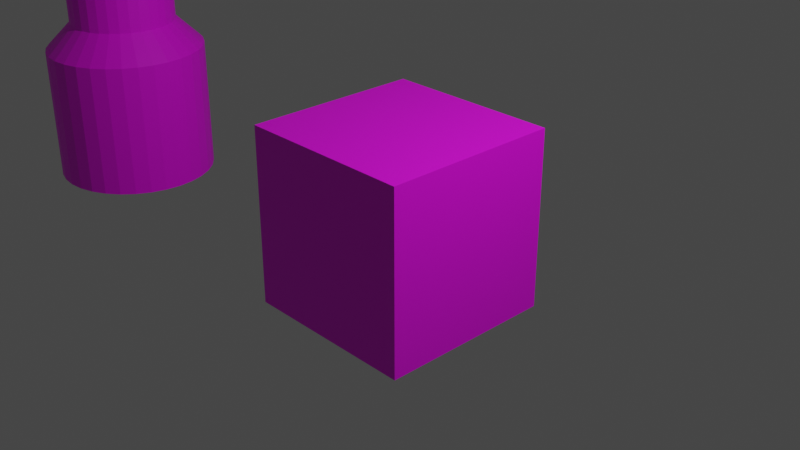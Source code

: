 # Source: untitled.blend  (saved by Blender 2.80.75; exported with 4.5.12 LTS)
import bpy
from mathutils import Matrix  # noqa: F401  (used for matrix-valued properties, if any)

bpy.ops.wm.read_factory_settings(use_empty=True)
scene = bpy.context.scene
scene.name = 'Scene'

# ---- collections
col_collection = bpy.data.collections.new('Collection'); scene.collection.children.link(col_collection)

# ---- images (referenced by path relative to the original .blend; pixels are not part of the script)
import os
ASSET_DIR = os.environ.get("B2B_ASSET_DIR", "")  # directory of the original .blend (textures are referenced by path, not embedded)
HERE = os.path.dirname(os.path.abspath(__file__))  # packed textures are extracted next to this script under _unpacked/

def load_image(name, relpath, width, height, colorspace="sRGB"):
    """Load a texture the original file referenced (path relative to the .blend, or extracted next to this script)."""
    p = next((c for c in (os.path.join(HERE, relpath), os.path.join(ASSET_DIR, relpath)) if relpath and os.path.exists(c)), "")
    if p:
        img = bpy.data.images.load(p, check_existing=True)
        img.name = name
    else:  # same state as the original file: an image datablock whose file is absent (Cycles renders it pink)
        img = bpy.data.images.new(name, width, height)
        img.source = "FILE"
        img.filepath = "//" + (relpath or name)
    img.colorspace_settings.name = colorspace
    return img
img_color_grid = load_image('color grid', '', 1024, 1024, 'sRGB')
img_uvdemo2_png = load_image('uvdemo2.png', 'uvdemo2.png', 1024, 1024, 'sRGB')

# ---- materials (node trees are filled in below, after node groups)
mat_material = bpy.data.materials.new('Material')
mat_material.alpha_threshold = 0.0
mat_material.use_transparent_shadow = False
mat_material.line_color = (0.0, 0.0, 0.0, 1.0)
mat_material_001 = bpy.data.materials.new('Material.001')
mat_material_001.use_transparent_shadow = False
mat_material_002 = bpy.data.materials.new('Material.002')
mat_material_002.use_transparent_shadow = False

# ---- material node trees
mat_material.use_nodes = True; mat_material.node_tree.nodes.clear()
_N = mat_material.node_tree.nodes; _L = mat_material.node_tree.links
n0 = _N.new('ShaderNodeOutputMaterial'); n0.name = 'Material Output'; n0.location = (300, 300)
n1 = _N.new('ShaderNodeBsdfPrincipled'); n1.name = 'Principled BSDF'; n1.location = (10, 300)
n1.distribution = 'GGX'
n1.subsurface_method = 'BURLEY'
n1.inputs[2].default_value = 0.4
n1.inputs[3].default_value = 1.45
n1.inputs[27].default_value = (0.0, 0.0, 0.0, 1.0)
n1.inputs[28].default_value = 1.0
n2 = _N.new('ShaderNodeTexImage'); n2.name = 'Image Texture'; n2.location = (-280, 280)
n2.image = img_color_grid
_L.new(n1.outputs[0], n0.inputs[0])
_L.new(n2.outputs[0], n1.inputs[0])
n0.is_active_output = True
mat_material_001.use_nodes = True; mat_material_001.node_tree.nodes.clear()
_N = mat_material_001.node_tree.nodes; _L = mat_material_001.node_tree.links
n0 = _N.new('ShaderNodeOutputMaterial'); n0.name = 'Material Output'; n0.location = (300, 300)
n1 = _N.new('ShaderNodeBsdfPrincipled'); n1.name = 'Principled BSDF'; n1.location = (10, 300)
n1.distribution = 'GGX'
n1.subsurface_method = 'BURLEY'
n1.inputs[0].default_value = (0.0, 0.0, 0.0, 1.0)
n1.inputs[3].default_value = 1.45
n1.inputs[27].default_value = (0.0, 0.0, 0.0, 1.0)
n1.inputs[28].default_value = 1.0
_L.new(n1.outputs[0], n0.inputs[0])
n0.is_active_output = True
mat_material_002.use_nodes = True; mat_material_002.node_tree.nodes.clear()
_N = mat_material_002.node_tree.nodes; _L = mat_material_002.node_tree.links
n0 = _N.new('ShaderNodeOutputMaterial'); n0.name = 'Material Output'; n0.location = (300, 300)
n1 = _N.new('ShaderNodeBsdfPrincipled'); n1.name = 'Principled BSDF'; n1.location = (10, 300)
n1.distribution = 'GGX'
n1.subsurface_method = 'BURLEY'
n1.inputs[3].default_value = 1.45
n1.inputs[27].default_value = (0.0, 0.0, 0.0, 1.0)
n1.inputs[28].default_value = 1.0
n2 = _N.new('ShaderNodeTexImage'); n2.name = 'Image Texture'; n2.location = (-280, 280)
n2.image = img_uvdemo2_png
_L.new(n1.outputs[0], n0.inputs[0])
_L.new(n2.outputs[0], n1.inputs[0])
n0.is_active_output = True

# ---- world
world_world = bpy.data.worlds.new('World'); scene.world = world_world
world_world.use_nodes = True; world_world.node_tree.nodes.clear()
_N = world_world.node_tree.nodes; _L = world_world.node_tree.links
n0 = _N.new('ShaderNodeOutputWorld'); n0.name = 'World Output'; n0.location = (300, 300)
n1 = _N.new('ShaderNodeBackground'); n1.name = 'Background'; n1.location = (10, 300)
n1.inputs[0].default_value = (0.05088, 0.05088, 0.05088, 1.0)
_L.new(n1.outputs[0], n0.inputs[0])
n0.is_active_output = True
world_world.color = (0.05088, 0.05088, 0.05088)
world_world.use_sun_shadow = False
world_world.sun_shadow_jitter_overblur = 0.0

# ---- cameras
cam_camera = bpy.data.cameras.new('Camera')
cam_camera.clip_end = 100.0
cam_camera.ortho_scale = 7.314

# ---- lights
light_light = bpy.data.lights.new('Light', 'POINT')
light_light.transmission_factor = 0.0
light_light.energy = 1000.0
light_light.shadow_soft_size = 0.1
light_light.shadow_maximum_resolution = 0.006
light_light.use_absolute_resolution = True

# ---- meshes
me_cube = bpy.data.meshes.new('Cube')
me_cube.from_pydata([(1.0, 1.0, 1.0), (1.0, 1.0, -1.0), (1.0, -1.0, 1.0), (1.0, -1.0, -1.0), (-1.0, 1.0, 1.0), (-1.0, 1.0, -1.0), (-1.0, -1.0, 1.0), (-1.0, -1.0, -1.0), (0.0, 0.0, -1.0), (0.7236, -0.5257, -0.4472), (-0.2764, -0.8506, -0.4472), (-0.8944, 0.0, -0.4472), (-0.2764, 0.8506, -0.4472), (0.7236, 0.5257, -0.4472), (0.2764, -0.8506, 0.4472), (-0.7236, -0.5257, 0.4472), (-0.7236, 0.5257, 0.4472), (0.2764, 0.8506, 0.4472), (0.8944, 0.0, 0.4472), (0.0, 0.0, 1.0), (-0.1625, -0.5, -0.8507), (0.4253, -0.309, -0.8507), (0.2629, -0.809, -0.5257), (0.8506, 0.0, -0.5257), (0.4253, 0.309, -0.8507), (-0.5257, 0.0, -0.8507), (-0.6882, -0.5, -0.5257), (-0.1625, 0.5, -0.8507), (-0.6882, 0.5, -0.5257), (0.2629, 0.809, -0.5257), (0.9511, -0.309, 0.0), (0.9511, 0.309, 0.0), (0.0, -1.0, 0.0), (0.5878, -0.809, 0.0), (-0.9511, -0.309, 0.0), (-0.5878, -0.809, 0.0), (-0.5878, 0.809, 0.0), (-0.9511, 0.309, 0.0), (0.5878, 0.809, 0.0), (0.0, 1.0, 0.0), (0.6882, -0.5, 0.5257), (-0.2629, -0.809, 0.5257), (-0.8506, 0.0, 0.5257), (-0.2629, 0.809, 0.5257), (0.6882, 0.5, 0.5257), (0.1625, -0.5, 0.8507), (0.5257, 0.0, 0.8507), (-0.4253, -0.309, 0.8507), (-0.4253, 0.309, 0.8507), (0.1625, 0.5, 0.8507), (-5.133, 1.0, -1.0), (-4.938, 0.9808, -1.0), (-4.751, 0.9239, -1.0), (-4.578, 0.8315, -1.0), (-4.426, 0.7071, -1.0), (-4.302, 0.5556, -1.0), (-4.21, 0.3827, -1.0), (-4.153, 0.1951, -1.0), (-4.133, 7.55e-08, -1.0), (-4.153, -0.1951, -1.0), (-4.21, -0.3827, -1.0), (-4.302, -0.5556, -1.0), (-4.426, -0.7071, -1.0), (-4.578, -0.8315, -1.0), (-4.751, -0.9239, -1.0), (-4.938, -0.9808, -1.0), (-5.133, -1.0, -1.0), (-5.328, -0.9808, -1.0), (-5.516, -0.9239, -1.0), (-5.689, -0.8315, -1.0), (-5.84, -0.7071, -1.0), (-5.965, -0.5556, -1.0), (-6.057, -0.3827, -1.0), (-6.114, -0.1951, -1.0), (-6.133, 9.656e-07, -1.0), (-6.114, 0.1951, -1.0), (-6.057, 0.3827, -1.0), (-5.965, 0.5556, -1.0), (-5.84, 0.7071, -1.0), (-5.689, 0.8315, -1.0), (-5.516, 0.9239, -1.0), (-5.328, 0.9808, -1.0), (-5.133, 0.6637, 1.0), (-5.133, 1.0, 0.6653), (-5.004, 0.6509, 1.0), (-4.938, 0.9808, 0.6653), (-4.879, 0.6132, 1.0), (-4.751, 0.9239, 0.6653), (-4.765, 0.5518, 1.0), (-4.578, 0.8315, 0.6653), (-4.664, 0.4693, 1.0), (-4.426, 0.7071, 0.6653), (-4.582, 0.3687, 1.0), (-4.302, 0.5556, 0.6653), (-4.52, 0.254, 1.0), (-4.21, 0.3827, 0.6653), (-4.482, 0.1295, 1.0), (-4.153, 0.1951, 0.6653), (-4.47, 7.451e-08, 1.0), (-4.133, 7.55e-08, 0.6653), (-4.482, -0.1295, 1.0), (-4.153, -0.1951, 0.6653), (-4.52, -0.254, 1.0), (-4.21, -0.3827, 0.6653), (-4.582, -0.3687, 1.0), (-4.302, -0.5556, 0.6653), (-4.664, -0.4693, 1.0), (-4.426, -0.7071, 0.6653), (-4.765, -0.5518, 1.0), (-4.578, -0.8315, 0.6653), (-4.879, -0.6132, 1.0), (-4.751, -0.9239, 0.6653), (-5.004, -0.6509, 1.0), (-4.938, -0.9808, 0.6653), (-5.133, -0.6637, 1.0), (-5.133, -1.0, 0.6653), (-5.263, -0.6509, 1.0), (-5.328, -0.9808, 0.6653), (-5.387, -0.6132, 1.0), (-5.516, -0.9239, 0.6653), (-5.502, -0.5518, 1.0), (-5.689, -0.8315, 0.6653), (-5.603, -0.4693, 1.0), (-5.84, -0.7071, 0.6653), (-5.685, -0.3687, 1.0), (-5.965, -0.5556, 0.6653), (-5.747, -0.254, 1.0), (-6.057, -0.3827, 0.6653), (-5.784, -0.1295, 1.0), (-6.114, -0.1951, 0.6653), (-5.797, 1.453e-07, 1.0), (-6.133, 9.656e-07, 0.6653), (-5.784, 0.1295, 1.0), (-6.114, 0.1951, 0.6653), (-5.747, 0.254, 1.0), (-6.057, 0.3827, 0.6653), (-5.685, 0.3687, 1.0), (-5.965, 0.5556, 0.6653), (-5.603, 0.4693, 1.0), (-5.84, 0.7071, 0.6653), (-5.502, 0.5518, 1.0), (-5.689, 0.8315, 0.6653), (-5.387, 0.6132, 1.0), (-5.516, 0.9239, 0.6653), (-5.263, 0.6509, 1.0), (-5.328, 0.9808, 0.6653), (-5.133, 0.6637, 1.0), (-5.004, 0.6509, 1.0), (-4.879, 0.6132, 1.0), (-4.765, 0.5518, 1.0), (-4.664, 0.4693, 1.0), (-4.582, 0.3687, 1.0), (-4.52, 0.254, 1.0), (-4.482, 0.1295, 1.0), (-4.47, 7.451e-08, 1.0), (-4.482, -0.1295, 1.0), (-4.52, -0.254, 1.0), (-4.582, -0.3687, 1.0), (-4.664, -0.4693, 1.0), (-4.765, -0.5518, 1.0), (-4.879, -0.6132, 1.0), (-5.004, -0.6509, 1.0), (-5.133, -0.6637, 1.0), (-5.263, -0.6509, 1.0), (-5.387, -0.6132, 1.0), (-5.502, -0.5518, 1.0), (-5.603, -0.4693, 1.0), (-5.685, -0.3687, 1.0), (-5.747, -0.254, 1.0), (-5.784, -0.1295, 1.0), (-5.797, 1.453e-07, 1.0), (-5.784, 0.1295, 1.0), (-5.747, 0.254, 1.0), (-5.685, 0.3687, 1.0), (-5.603, 0.4693, 1.0), (-5.502, 0.5518, 1.0), (-5.387, 0.6132, 1.0), (-5.263, 0.6509, 1.0), (-5.133, 0.6637, 1.818), (-5.004, 0.6509, 1.818), (-4.879, 0.6132, 1.818), (-4.765, 0.5518, 1.818), (-4.664, 0.4693, 1.818), (-4.582, 0.3687, 1.818), (-4.52, 0.254, 1.818), (-4.482, 0.1295, 1.818), (-4.47, 7.451e-08, 1.818), (-4.482, -0.1295, 1.818), (-4.52, -0.254, 1.818), (-4.582, -0.3687, 1.818), (-4.664, -0.4693, 1.818), (-4.765, -0.5518, 1.818), (-4.879, -0.6132, 1.818), (-5.004, -0.6509, 1.818), (-5.133, -0.6637, 1.818), (-5.263, -0.6509, 1.818), (-5.387, -0.6132, 1.818), (-5.502, -0.5518, 1.818), (-5.603, -0.4693, 1.818), (-5.685, -0.3687, 1.818), (-5.747, -0.254, 1.818), (-5.784, -0.1295, 1.818), (-5.797, 1.453e-07, 1.818), (-5.784, 0.1295, 1.818), (-5.747, 0.254, 1.818), (-5.685, 0.3687, 1.818), (-5.603, 0.4693, 1.818), (-5.502, 0.5518, 1.818), (-5.387, 0.6132, 1.818), (-5.263, 0.6509, 1.818)], [], [(0, 4, 6, 2), (3, 2, 6, 7), (7, 6, 4, 5), (5, 1, 3, 7), (1, 0, 2, 3), (5, 4, 0, 1), (8, 21, 20), (9, 21, 23), (8, 20, 25), (8, 25, 27), (8, 27, 24), (9, 23, 30), (10, 22, 32), (11, 26, 34), (12, 28, 36), (13, 29, 38), (9, 30, 33), (10, 32, 35), (11, 34, 37), (12, 36, 39), (13, 38, 31), (14, 40, 45), (15, 41, 47), (16, 42, 48), (17, 43, 49), (18, 44, 46), (46, 49, 19), (46, 44, 49), (44, 17, 49), (49, 48, 19), (49, 43, 48), (43, 16, 48), (48, 47, 19), (48, 42, 47), (42, 15, 47), (47, 45, 19), (47, 41, 45), (41, 14, 45), (45, 46, 19), (45, 40, 46), (40, 18, 46), (31, 44, 18), (31, 38, 44), (38, 17, 44), (39, 43, 17), (39, 36, 43), (36, 16, 43), (37, 42, 16), (37, 34, 42), (34, 15, 42), (35, 41, 15), (35, 32, 41), (32, 14, 41), (33, 40, 14), (33, 30, 40), (30, 18, 40), (38, 39, 17), (38, 29, 39), (29, 12, 39), (36, 37, 16), (36, 28, 37), (28, 11, 37), (34, 35, 15), (34, 26, 35), (26, 10, 35), (32, 33, 14), (32, 22, 33), (22, 9, 33), (30, 31, 18), (30, 23, 31), (23, 13, 31), (24, 29, 13), (24, 27, 29), (27, 12, 29), (27, 28, 12), (27, 25, 28), (25, 11, 28), (25, 26, 11), (25, 20, 26), (20, 10, 26), (23, 24, 13), (23, 21, 24), (21, 8, 24), (20, 22, 10), (20, 21, 22), (21, 9, 22), (81, 145, 83, 50), (52, 87, 89, 53), (53, 89, 91, 54), (54, 91, 93, 55), (55, 93, 95, 56), (56, 95, 97, 57), (57, 97, 99, 58), (58, 99, 101, 59), (59, 101, 103, 60), (60, 103, 105, 61), (61, 105, 107, 62), (62, 107, 109, 63), (63, 109, 111, 64), (64, 111, 113, 65), (65, 113, 115, 66), (66, 115, 117, 67), (67, 117, 119, 68), (68, 119, 121, 69), (69, 121, 123, 70), (70, 123, 125, 71), (71, 125, 127, 72), (72, 127, 129, 73), (73, 129, 131, 74), (74, 131, 133, 75), (75, 133, 135, 76), (76, 135, 137, 77), (77, 137, 139, 78), (78, 139, 141, 79), (79, 141, 143, 80), (80, 143, 145, 81), (50, 83, 85, 51), (51, 85, 87, 52), (50, 51, 52, 53, 54, 55, 56, 57, 58, 59, 60, 61, 62, 63, 64, 65, 66, 67, 68, 69, 70, 71, 72, 73, 74, 75, 76, 77, 78, 79, 80, 81), (85, 83, 146, 147), (87, 85, 147, 148), (89, 87, 148, 149), (91, 89, 149, 150), (93, 91, 150, 151), (95, 93, 151, 152), (97, 95, 152, 153), (99, 97, 153, 154), (101, 99, 154, 155), (103, 101, 155, 156), (105, 103, 156, 157), (107, 105, 157, 158), (109, 107, 158, 159), (111, 109, 159, 160), (113, 111, 160, 161), (115, 113, 161, 162), (117, 115, 162, 163), (119, 117, 163, 164), (121, 119, 164, 165), (123, 121, 165, 166), (125, 123, 166, 167), (127, 125, 167, 168), (129, 127, 168, 169), (131, 129, 169, 170), (133, 131, 170, 171), (135, 133, 171, 172), (137, 135, 172, 173), (139, 137, 173, 174), (141, 139, 174, 175), (143, 141, 175, 176), (145, 143, 176, 177), (83, 145, 177, 146), (132, 130, 202, 203), (82, 84, 147, 146), (84, 86, 148, 147), (86, 88, 149, 148), (88, 90, 150, 149), (90, 92, 151, 150), (92, 94, 152, 151), (94, 96, 153, 152), (96, 98, 154, 153), (98, 100, 155, 154), (100, 102, 156, 155), (102, 104, 157, 156), (104, 106, 158, 157), (106, 108, 159, 158), (108, 110, 160, 159), (110, 112, 161, 160), (112, 114, 162, 161), (114, 116, 163, 162), (116, 118, 164, 163), (118, 120, 165, 164), (120, 122, 166, 165), (122, 124, 167, 166), (124, 126, 168, 167), (126, 128, 169, 168), (128, 130, 170, 169), (130, 132, 171, 170), (132, 134, 172, 171), (134, 136, 173, 172), (136, 138, 174, 173), (138, 140, 175, 174), (140, 142, 176, 175), (142, 144, 177, 176), (144, 82, 146, 177), (179, 178, 209, 208, 207, 206, 205, 204, 203, 202, 201, 200, 199, 198, 197, 196, 195, 194, 193, 192, 191, 190, 189, 188, 187, 186, 185, 184, 183, 182, 181, 180), (106, 104, 189, 190), (134, 132, 203, 204), (108, 106, 190, 191), (136, 134, 204, 205), (110, 108, 191, 192), (84, 82, 178, 179), (138, 136, 205, 206), (112, 110, 192, 193), (86, 84, 179, 180), (140, 138, 206, 207), (114, 112, 193, 194), (88, 86, 180, 181), (142, 140, 207, 208), (116, 114, 194, 195), (90, 88, 181, 182), (144, 142, 208, 209), (118, 116, 195, 196), (92, 90, 182, 183), (82, 144, 209, 178), (120, 118, 196, 197), (94, 92, 183, 184), (122, 120, 197, 198), (96, 94, 184, 185), (124, 122, 198, 199), (98, 96, 185, 186), (126, 124, 199, 200), (100, 98, 186, 187), (128, 126, 200, 201), (102, 100, 187, 188), (130, 128, 201, 202), (104, 102, 188, 189)])
me_cube.polygons.foreach_set('material_index', [2, 2, 2, 2, 2, 2, 2, 2, 2, 2, 2, 2, 2, 2, 2, 2, 2, 2, 2, 2, 2, 2, 2, 2, 2, 2, 2, 2, 2, 2, 2, 2, 2, 2, 2, 2, 2, 2, 2, 2, 2, 2, 2, 2, 2, 2, 2, 2, 2, 2, 2, 2, 2, 2, 2, 2, 2, 2, 2, 2, 2, 2, 2, 2, 2, 2, 2, 2, 2, 2, 2, 2, 2, 2, 2, 2, 2, 2, 2, 2, 2, 2, 2, 2, 2, 2, 2, 2, 2, 2, 2, 2, 2, 2, 2, 2, 2, 2, 2, 2, 2, 2, 2, 2, 2, 2, 2, 2, 2, 2, 2, 2, 2, 2, 2, 2, 2, 2, 2, 2, 2, 2, 2, 2, 2, 2, 2, 2, 2, 2, 2, 2, 2, 2, 2, 2, 2, 2, 2, 2, 2, 2, 2, 2, 2, 2, 2, 2, 2, 2, 2, 2, 2, 2, 2, 2, 2, 2, 2, 2, 2, 2, 2, 2, 2, 2, 2, 2, 2, 2, 2, 2, 2, 2, 2, 2, 2, 2, 2, 2, 2, 2, 2, 2, 2, 2, 2, 2, 2, 2, 2, 2, 2, 2, 2, 2, 2, 2, 2, 2, 2, 2, 2, 2, 2, 2, 2, 2, 2, 2, 2, 2, 2, 2, 2, 2])
_uv = me_cube.uv_layers.new(name='UVMap')
_uv.uv.foreach_set('vector', [0.3738, -0.004909, 0.6262, -0.004909, 0.6262, 0.2475, 0.3738, 0.2475, 0.3738, 0.2475, 0.6262, 0.2475, 0.6262, 0.5, 0.3738, 0.5, 0.3738, 0.5, 0.6262, 0.5, 0.6262, 0.7525, 0.3738, 0.7525, 0.3738, 0.7525, 0.6262, 0.7525, 0.6262, 1.005, 0.3738, 1.005, 0.1213, 0.5, 0.3738, 0.5, 0.3738, 0.7525, 0.1213, 0.7525, 0.5049, 0.3786, 1.0, 0.3786, 1.0, 0.8738, 0.5049, 0.8738, 0.8182, 0.0, 0.7727, 0.07873, 0.8636, 0.07873, 0.7273, 0.1575, 0.6818, 0.07873, 0.6364, 0.1575, 0.09091, 0.0, 0.04545, 0.07873, 0.1364, 0.07873, 0.2727, 0.0, 0.2273, 0.07873, 0.3182, 0.07873, 0.4545, 0.0, 0.4091, 0.07873, 0.5, 0.07873, 0.7273, 0.1575, 0.6364, 0.1575, 0.6818, 0.2362, 0.9091, 0.1575, 0.8182, 0.1575, 0.8636, 0.2362, 0.1818, 0.1575, 0.09091, 0.1575, 0.1364, 0.2362, 0.3636, 0.1575, 0.2727, 0.1575, 0.3182, 0.2362, 0.5455, 0.1575, 0.4545, 0.1575, 0.5, 0.2362, 0.7273, 0.1575, 0.6818, 0.2362, 0.7727, 0.2362, 0.9091, 0.1575, 0.8636, 0.2362, 0.9545, 0.2362, 0.1818, 0.1575, 0.1364, 0.2362, 0.2273, 0.2362, 0.3636, 0.1575, 0.3182, 0.2362, 0.4091, 0.2362, 0.5455, 0.1575, 0.5, 0.2362, 0.5909, 0.2362, 0.8182, 0.3149, 0.7273, 0.3149, 0.7727, 0.3937, 1.0, 0.3149, 0.9091, 0.3149, 0.9545, 0.3937, 0.2727, 0.3149, 0.1818, 0.3149, 0.2273, 0.3937, 0.4545, 0.3149, 0.3636, 0.3149, 0.4091, 0.3937, 0.6364, 0.3149, 0.5455, 0.3149, 0.5909, 0.3937, 0.5909, 0.3937, 0.5, 0.3937, 0.5455, 0.4724, 0.5909, 0.3937, 0.5455, 0.3149, 0.5, 0.3937, 0.5455, 0.3149, 0.4545, 0.3149, 0.5, 0.3937, 0.4091, 0.3937, 0.3182, 0.3937, 0.3636, 0.4724, 0.4091, 0.3937, 0.3636, 0.3149, 0.3182, 0.3937, 0.3636, 0.3149, 0.2727, 0.3149, 0.3182, 0.3937, 0.2273, 0.3937, 0.1364, 0.3937, 0.1818, 0.4724, 0.2273, 0.3937, 0.1818, 0.3149, 0.1364, 0.3937, 0.1818, 0.3149, 0.09091, 0.3149, 0.1364, 0.3937, 0.9545, 0.3937, 0.8636, 0.3937, 0.9091, 0.4724, 0.9545, 0.3937, 0.9091, 0.3149, 0.8636, 0.3937, 0.9091, 0.3149, 0.8182, 0.3149, 0.8636, 0.3937, 0.7727, 0.3937, 0.6818, 0.3937, 0.7273, 0.4724, 0.7727, 0.3937, 0.7273, 0.3149, 0.6818, 0.3937, 0.7273, 0.3149, 0.6364, 0.3149, 0.6818, 0.3937, 0.5909, 0.2362, 0.5455, 0.3149, 0.6364, 0.3149, 0.5909, 0.2362, 0.5, 0.2362, 0.5455, 0.3149, 0.5, 0.2362, 0.4545, 0.3149, 0.5455, 0.3149, 0.4091, 0.2362, 0.3636, 0.3149, 0.4545, 0.3149, 0.4091, 0.2362, 0.3182, 0.2362, 0.3636, 0.3149, 0.3182, 0.2362, 0.2727, 0.3149, 0.3636, 0.3149, 0.2273, 0.2362, 0.1818, 0.3149, 0.2727, 0.3149, 0.2273, 0.2362, 0.1364, 0.2362, 0.1818, 0.3149, 0.1364, 0.2362, 0.09091, 0.3149, 0.1818, 0.3149, 0.9545, 0.2362, 0.9091, 0.3149, 1.0, 0.3149, 0.9545, 0.2362, 0.8636, 0.2362, 0.9091, 0.3149, 0.8636, 0.2362, 0.8182, 0.3149, 0.9091, 0.3149, 0.7727, 0.2362, 0.7273, 0.3149, 0.8182, 0.3149, 0.7727, 0.2362, 0.6818, 0.2362, 0.7273, 0.3149, 0.6818, 0.2362, 0.6364, 0.3149, 0.7273, 0.3149, 0.5, 0.2362, 0.4091, 0.2362, 0.4545, 0.3149, 0.5, 0.2362, 0.4545, 0.1575, 0.4091, 0.2362, 0.4545, 0.1575, 0.3636, 0.1575, 0.4091, 0.2362, 0.3182, 0.2362, 0.2273, 0.2362, 0.2727, 0.3149, 0.3182, 0.2362, 0.2727, 0.1575, 0.2273, 0.2362, 0.2727, 0.1575, 0.1818, 0.1575, 0.2273, 0.2362, 0.1364, 0.2362, 0.04545, 0.2362, 0.09091, 0.3149, 0.1364, 0.2362, 0.09091, 0.1575, 0.04545, 0.2362, 0.09091, 0.1575, 0.0, 0.1575, 0.04545, 0.2362, 0.8636, 0.2362, 0.7727, 0.2362, 0.8182, 0.3149, 0.8636, 0.2362, 0.8182, 0.1575, 0.7727, 0.2362, 0.8182, 0.1575, 0.7273, 0.1575, 0.7727, 0.2362, 0.6818, 0.2362, 0.5909, 0.2362, 0.6364, 0.3149, 0.6818, 0.2362, 0.6364, 0.1575, 0.5909, 0.2362, 0.6364, 0.1575, 0.5455, 0.1575, 0.5909, 0.2362, 0.5, 0.07873, 0.4545, 0.1575, 0.5455, 0.1575, 0.5, 0.07873, 0.4091, 0.07873, 0.4545, 0.1575, 0.4091, 0.07873, 0.3636, 0.1575, 0.4545, 0.1575, 0.3182, 0.07873, 0.2727, 0.1575, 0.3636, 0.1575, 0.3182, 0.07873, 0.2273, 0.07873, 0.2727, 0.1575, 0.2273, 0.07873, 0.1818, 0.1575, 0.2727, 0.1575, 0.1364, 0.07873, 0.09091, 0.1575, 0.1818, 0.1575, 0.1364, 0.07873, 0.04545, 0.07873, 0.09091, 0.1575, 0.04545, 0.07873, 0.0, 0.1575, 0.09091, 0.1575, 0.6364, 0.1575, 0.5909, 0.07873, 0.5455, 0.1575, 0.6364, 0.1575, 0.6818, 0.07873, 0.5909, 0.07873, 0.6818, 0.07873, 0.6364, 0.0, 0.5909, 0.07873, 0.8636, 0.07873, 0.8182, 0.1575, 0.9091, 0.1575, 0.8636, 0.07873, 0.7727, 0.07873, 0.8182, 0.1575, 0.7727, 0.07873, 0.7273, 0.1575, 0.8182, 0.1575, 0.03125, 0.5, 0.03125, 0.9163, 0.0, 0.9163, 0.0, 0.5, 0.9375, 0.5, 0.9375, 0.9163, 0.9062, 0.9163, 0.9062, 0.5, 0.9062, 0.5, 0.9062, 0.9163, 0.875, 0.9163, 0.875, 0.5, 0.875, 0.5, 0.875, 0.9163, 0.8438, 0.9163, 0.8438, 0.5, 0.8438, 0.5, 0.8438, 0.9163, 0.8125, 0.9163, 0.8125, 0.5, 0.8125, 0.5, 0.8125, 0.9163, 0.7812, 0.9163, 0.7812, 0.5, 0.7812, 0.5, 0.7812, 0.9163, 0.75, 0.9163, 0.75, 0.5, 0.75, 0.5, 0.75, 0.9163, 0.7188, 0.9163, 0.7188, 0.5, 0.7188, 0.5, 0.7188, 0.9163, 0.6875, 0.9163, 0.6875, 0.5, 0.6875, 0.5, 0.6875, 0.9163, 0.6562, 0.9163, 0.6562, 0.5, 0.6562, 0.5, 0.6562, 0.9163, 0.625, 0.9163, 0.625, 0.5, 0.625, 0.5, 0.625, 0.9163, 0.5938, 0.9163, 0.5938, 0.5, 0.5938, 0.5, 0.5938, 0.9163, 0.5625, 0.9163, 0.5625, 0.5, 0.5625, 0.5, 0.5625, 0.9163, 0.5312, 0.9163, 0.5312, 0.5, 0.5312, 0.5, 0.5312, 0.9163, 0.5, 0.9163, 0.5, 0.5, 0.5, 0.5, 0.5, 0.9163, 0.4688, 0.9163, 0.4688, 0.5, 0.4688, 0.5, 0.4688, 0.9163, 0.4375, 0.9163, 0.4375, 0.5, 0.4375, 0.5, 0.4375, 0.9163, 0.4062, 0.9163, 0.4062, 0.5, 0.4062, 0.5, 0.4062, 0.9163, 0.375, 0.9163, 0.375, 0.5, 0.375, 0.5, 0.375, 0.9163, 0.3438, 0.9163, 0.3438, 0.5, 0.3438, 0.5, 0.3438, 0.9163, 0.3125, 0.9163, 0.3125, 0.5, 0.3125, 0.5, 0.3125, 0.9163, 0.2812, 0.9163, 0.2812, 0.5, 0.2812, 0.5, 0.2812, 0.9163, 0.25, 0.9163, 0.25, 0.5, 0.25, 0.5, 0.25, 0.9163, 0.2188, 0.9163, 0.2188, 0.5, 0.2188, 0.5, 0.2188, 0.9163, 0.1875, 0.9163, 0.1875, 0.5, 0.1875, 0.5, 0.1875, 0.9163, 0.1562, 0.9163, 0.1562, 0.5, 0.1562, 0.5, 0.1562, 0.9163, 0.125, 0.9163, 0.125, 0.5, 0.125, 0.5, 0.125, 0.9163, 0.09375, 0.9163, 0.09375, 0.5, 0.09375, 0.5, 0.09375, 0.9163, 0.0625, 0.9163, 0.0625, 0.5, 0.0625, 0.5, 0.0625, 0.9163, 0.03125, 0.9163, 0.03125, 0.5, 1.0, 0.5, 1.0, 0.9163, 0.9688, 0.9163, 0.9688, 0.5, 0.9688, 0.5, 0.9688, 0.9163, 0.9375, 0.9163, 0.9375, 0.5, 0.75, 0.49, 0.7968, 0.4854, 0.8418, 0.4717, 0.8833, 0.4496, 0.9197, 0.4197, 0.9496, 0.3833, 0.9717, 0.3418, 0.9854, 0.2968, 0.99, 0.25, 0.9854, 0.2032, 0.9717, 0.1582, 0.9496, 0.1167, 0.9197, 0.08029, 0.8833, 0.05045, 0.8418, 0.02827, 0.7968, 0.01461, 0.75, 0.01, 0.7032, 0.01461, 0.6582, 0.02827, 0.6167, 0.05045, 0.5803, 0.08029, 0.5504, 0.1167, 0.5283, 0.1582, 0.5146, 0.2032, 0.51, 0.25, 0.5146, 0.2968, 0.5283, 0.3418, 0.5504, 0.3833, 0.5803, 0.4197, 0.6167, 0.4496, 0.6582, 0.4717, 0.7032, 0.4854, 0.9688, 0.9163, 1.0, 0.9163, 0.9947, 1.0, 0.974, 1.0, 0.9375, 0.9163, 0.9688, 0.9163, 0.9635, 1.0, 0.9428, 1.0, 0.9062, 0.9163, 0.9375, 0.9163, 0.9322, 1.0, 0.9115, 1.0, 0.875, 0.9163, 0.9062, 0.9163, 0.901, 1.0, 0.8803, 1.0, 0.8438, 0.9163, 0.875, 0.9163, 0.8697, 1.0, 0.849, 1.0, 0.8125, 0.9163, 0.8438, 0.9163, 0.8385, 1.0, 0.8178, 1.0, 0.7812, 0.9163, 0.8125, 0.9163, 0.8072, 1.0, 0.7865, 1.0, 0.75, 0.9163, 0.7812, 0.9163, 0.776, 1.0, 0.7553, 1.0, 0.7188, 0.9163, 0.75, 0.9163, 0.7447, 1.0, 0.724, 1.0, 0.6875, 0.9163, 0.7188, 0.9163, 0.7135, 1.0, 0.6928, 1.0, 0.6562, 0.9163, 0.6875, 0.9163, 0.6822, 1.0, 0.6615, 1.0, 0.625, 0.9163, 0.6562, 0.9163, 0.651, 1.0, 0.6303, 1.0, 0.5938, 0.9163, 0.625, 0.9163, 0.6197, 1.0, 0.599, 1.0, 0.5625, 0.9163, 0.5938, 0.9163, 0.5885, 1.0, 0.5678, 1.0, 0.5312, 0.9163, 0.5625, 0.9163, 0.5572, 1.0, 0.5365, 1.0, 0.5, 0.9163, 0.5312, 0.9163, 0.526, 1.0, 0.5053, 1.0, 0.4688, 0.9163, 0.5, 0.9163, 0.4947, 1.0, 0.474, 1.0, 0.4375, 0.9163, 0.4688, 0.9163, 0.4635, 1.0, 0.4428, 1.0, 0.4062, 0.9163, 0.4375, 0.9163, 0.4322, 1.0, 0.4115, 1.0, 0.375, 0.9163, 0.4062, 0.9163, 0.401, 1.0, 0.3803, 1.0, 0.3438, 0.9163, 0.375, 0.9163, 0.3697, 1.0, 0.349, 1.0, 0.3125, 0.9163, 0.3438, 0.9163, 0.3385, 1.0, 0.3178, 1.0, 0.2812, 0.9163, 0.3125, 0.9163, 0.3072, 1.0, 0.2865, 1.0, 0.25, 0.9163, 0.2812, 0.9163, 0.276, 1.0, 0.2553, 1.0, 0.2188, 0.9163, 0.25, 0.9163, 0.2447, 1.0, 0.224, 1.0, 0.1875, 0.9163, 0.2188, 0.9163, 0.2135, 1.0, 0.1928, 1.0, 0.1562, 0.9163, 0.1875, 0.9163, 0.1822, 1.0, 0.1615, 1.0, 0.125, 0.9163, 0.1562, 0.9163, 0.151, 1.0, 0.1303, 1.0, 0.09375, 0.9163, 0.125, 0.9163, 0.1197, 1.0, 0.099, 1.0, 0.0625, 0.9163, 0.09375, 0.9163, 0.0885, 1.0, 0.06775, 1.0, 0.03125, 0.9163, 0.0625, 0.9163, 0.05725, 1.0, 0.0365, 1.0, 0.0, 0.9163, 0.03125, 0.9163, 0.026, 1.0, 0.005255, 1.0, 0.09377, 0.2811, 0.09071, 0.25, 0.09071, 0.25, 0.09377, 0.2811, 0.25, 0.4093, 0.2811, 0.4062, 0.2811, 0.4062, 0.25, 0.4093, 0.2811, 0.4062, 0.311, 0.3972, 0.311, 0.3972, 0.2811, 0.4062, 0.311, 0.3972, 0.3385, 0.3824, 0.3385, 0.3824, 0.311, 0.3972, 0.3385, 0.3824, 0.3626, 0.3626, 0.3626, 0.3626, 0.3385, 0.3824, 0.3626, 0.3626, 0.3824, 0.3385, 0.3824, 0.3385, 0.3626, 0.3626, 0.3824, 0.3385, 0.3972, 0.311, 0.3972, 0.311, 0.3824, 0.3385, 0.3972, 0.311, 0.4062, 0.2811, 0.4062, 0.2811, 0.3972, 0.311, 0.4062, 0.2811, 0.4093, 0.25, 0.4093, 0.25, 0.4062, 0.2811, 0.4093, 0.25, 0.4062, 0.2189, 0.4062, 0.2189, 0.4093, 0.25, 0.4062, 0.2189, 0.3972, 0.189, 0.3972, 0.189, 0.4062, 0.2189, 0.3972, 0.189, 0.3824, 0.1615, 0.3824, 0.1615, 0.3972, 0.189, 0.3824, 0.1615, 0.3626, 0.1374, 0.3626, 0.1374, 0.3824, 0.1615, 0.3626, 0.1374, 0.3385, 0.1176, 0.3385, 0.1176, 0.3626, 0.1374, 0.3385, 0.1176, 0.311, 0.1028, 0.311, 0.1028, 0.3385, 0.1176, 0.311, 0.1028, 0.2811, 0.09377, 0.2811, 0.09377, 0.311, 0.1028, 0.2811, 0.09377, 0.25, 0.09071, 0.25, 0.09071, 0.2811, 0.09377, 0.25, 0.09071, 0.2189, 0.09377, 0.2189, 0.09377, 0.25, 0.09071, 0.2189, 0.09377, 0.189, 0.1028, 0.189, 0.1028, 0.2189, 0.09377, 0.189, 0.1028, 0.1615, 0.1176, 0.1615, 0.1176, 0.189, 0.1028, 0.1615, 0.1176, 0.1374, 0.1374, 0.1374, 0.1374, 0.1615, 0.1176, 0.1374, 0.1374, 0.1176, 0.1615, 0.1176, 0.1615, 0.1374, 0.1374, 0.1176, 0.1615, 0.1028, 0.189, 0.1028, 0.189, 0.1176, 0.1615, 0.1028, 0.189, 0.09377, 0.2189, 0.09377, 0.2189, 0.1028, 0.189, 0.09377, 0.2189, 0.09071, 0.25, 0.09071, 0.25, 0.09377, 0.2189, 0.09071, 0.25, 0.09377, 0.2811, 0.09377, 0.2811, 0.09071, 0.25, 0.09377, 0.2811, 0.1028, 0.311, 0.1028, 0.311, 0.09377, 0.2811, 0.1028, 0.311, 0.1176, 0.3385, 0.1176, 0.3385, 0.1028, 0.311, 0.1176, 0.3385, 0.1374, 0.3626, 0.1374, 0.3626, 0.1176, 0.3385, 0.1374, 0.3626, 0.1615, 0.3824, 0.1615, 0.3824, 0.1374, 0.3626, 0.1615, 0.3824, 0.189, 0.3972, 0.189, 0.3972, 0.1615, 0.3824, 0.189, 0.3972, 0.2189, 0.4062, 0.2189, 0.4062, 0.189, 0.3972, 0.2189, 0.4062, 0.25, 0.4093, 0.25, 0.4093, 0.2189, 0.4062, 0.2811, 0.4062, 0.25, 0.4093, 0.2189, 0.4062, 0.189, 0.3972, 0.1615, 0.3824, 0.1374, 0.3626, 0.1176, 0.3385, 0.1028, 0.311, 0.09377, 0.2811, 0.09071, 0.25, 0.09377, 0.2189, 0.1028, 0.189, 0.1176, 0.1615, 0.1374, 0.1374, 0.1615, 0.1176, 0.189, 0.1028, 0.2189, 0.09377, 0.25, 0.09071, 0.2811, 0.09377, 0.311, 0.1028, 0.3385, 0.1176, 0.3626, 0.1374, 0.3824, 0.1615, 0.3972, 0.189, 0.4062, 0.2189, 0.4093, 0.25, 0.4062, 0.2811, 0.3972, 0.311, 0.3824, 0.3385, 0.3626, 0.3626, 0.3385, 0.3824, 0.311, 0.3972, 0.3626, 0.1374, 0.3824, 0.1615, 0.3824, 0.1615, 0.3626, 0.1374, 0.1028, 0.311, 0.09377, 0.2811, 0.09377, 0.2811, 0.1028, 0.311, 0.3385, 0.1176, 0.3626, 0.1374, 0.3626, 0.1374, 0.3385, 0.1176, 0.1176, 0.3385, 0.1028, 0.311, 0.1028, 0.311, 0.1176, 0.3385, 0.311, 0.1028, 0.3385, 0.1176, 0.3385, 0.1176, 0.311, 0.1028, 0.2811, 0.4062, 0.25, 0.4093, 0.25, 0.4093, 0.2811, 0.4062, 0.1374, 0.3626, 0.1176, 0.3385, 0.1176, 0.3385, 0.1374, 0.3626, 0.2811, 0.09377, 0.311, 0.1028, 0.311, 0.1028, 0.2811, 0.09377, 0.311, 0.3972, 0.2811, 0.4062, 0.2811, 0.4062, 0.311, 0.3972, 0.1615, 0.3824, 0.1374, 0.3626, 0.1374, 0.3626, 0.1615, 0.3824, 0.25, 0.09071, 0.2811, 0.09377, 0.2811, 0.09377, 0.25, 0.09071, 0.3385, 0.3824, 0.311, 0.3972, 0.311, 0.3972, 0.3385, 0.3824, 0.189, 0.3972, 0.1615, 0.3824, 0.1615, 0.3824, 0.189, 0.3972, 0.2189, 0.09377, 0.25, 0.09071, 0.25, 0.09071, 0.2189, 0.09377, 0.3626, 0.3626, 0.3385, 0.3824, 0.3385, 0.3824, 0.3626, 0.3626, 0.2189, 0.4062, 0.189, 0.3972, 0.189, 0.3972, 0.2189, 0.4062, 0.189, 0.1028, 0.2189, 0.09377, 0.2189, 0.09377, 0.189, 0.1028, 0.3824, 0.3385, 0.3626, 0.3626, 0.3626, 0.3626, 0.3824, 0.3385, 0.25, 0.4093, 0.2189, 0.4062, 0.2189, 0.4062, 0.25, 0.4093, 0.1615, 0.1176, 0.189, 0.1028, 0.189, 0.1028, 0.1615, 0.1176, 0.3972, 0.311, 0.3824, 0.3385, 0.3824, 0.3385, 0.3972, 0.311, 0.1374, 0.1374, 0.1615, 0.1176, 0.1615, 0.1176, 0.1374, 0.1374, 0.4062, 0.2811, 0.3972, 0.311, 0.3972, 0.311, 0.4062, 0.2811, 0.1176, 0.1615, 0.1374, 0.1374, 0.1374, 0.1374, 0.1176, 0.1615, 0.4093, 0.25, 0.4062, 0.2811, 0.4062, 0.2811, 0.4093, 0.25, 0.1028, 0.189, 0.1176, 0.1615, 0.1176, 0.1615, 0.1028, 0.189, 0.4062, 0.2189, 0.4093, 0.25, 0.4093, 0.25, 0.4062, 0.2189, 0.09377, 0.2189, 0.1028, 0.189, 0.1028, 0.189, 0.09377, 0.2189, 0.3972, 0.189, 0.4062, 0.2189, 0.4062, 0.2189, 0.3972, 0.189, 0.09071, 0.25, 0.09377, 0.2189, 0.09377, 0.2189, 0.09071, 0.25, 0.3824, 0.1615, 0.3972, 0.189, 0.3972, 0.189, 0.3824, 0.1615])
me_cube.materials.append(mat_material)
me_cube.materials.append(mat_material_001)
me_cube.materials.append(mat_material_002)
me_cube.use_remesh_preserve_volume = False
me_cube.use_remesh_preserve_attributes = False
me_cube.use_mirror_vertex_groups = False
me_cube.update()

# ---- objects
ob_cube = bpy.data.objects.new('Cube', me_cube)
ob_light = bpy.data.objects.new('Light', light_light)
ob_camera = bpy.data.objects.new('Camera', cam_camera)

# ---- transforms, parenting, visibility, modifiers, constraints
ob_cube.location = (0.0, 0.0, 0.0)
ob_cube.lock_rotations_4d = False
ob_cube.empty_display_type = 'ARROWS'
ob_cube.lineart.crease_threshold = 0.0
ob_light.location = (4.076, 1.005, 5.904)
ob_light.rotation_euler = (0.6503, 0.05522, 1.866)
ob_light.lock_rotations_4d = False
ob_light.empty_display_type = 'ARROWS'
ob_light.color = (0.0, 0.0, 0.0, 0.0)
ob_light.lineart.crease_threshold = 0.0
ob_camera.location = (7.359, -6.926, 4.958)
ob_camera.rotation_euler = (1.109, 0.0, 0.8149)
ob_camera.lock_rotations_4d = False
ob_camera.empty_display_type = 'ARROWS'
ob_camera.color = (0.0, 0.0, 0.0, 0.0)
ob_camera.display_type = 'WIRE'
ob_camera.lineart.crease_threshold = 0.0

# ---- collection membership
col_collection.objects.link(ob_cube)
col_collection.objects.link(ob_light)
col_collection.objects.link(ob_camera)

# ---- scene / render settings (as saved in the file)
scene.camera = ob_camera
scene.frame_start = 1; scene.frame_end = 250; scene.frame_set(1)
scene.render.engine = 'BLENDER_EEVEE_NEXT'
scene.cycles.use_denoising = False
scene.cycles.samples = 128
scene.cycles.sampling_pattern = 'TABULATED_SOBOL'
scene.cycles.use_adaptive_sampling = False
scene.cycles.use_light_tree = False
scene.view_settings.view_transform = 'Filmic'
bpy.context.view_layer.update()
